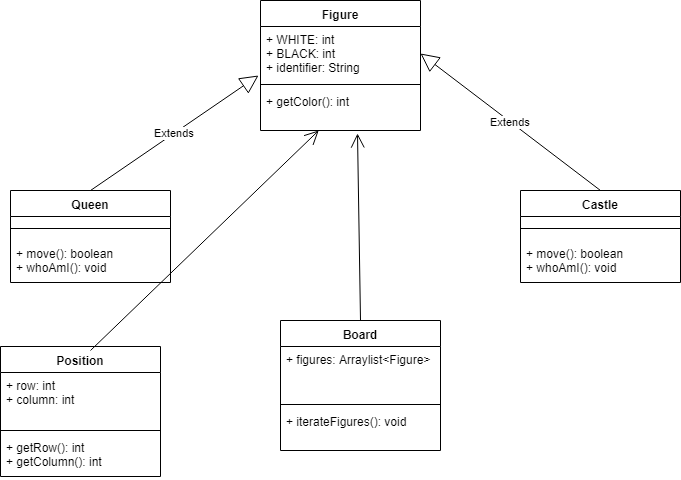

The diagram above was exported from draw.io. Its source (the exported page's mxGraphModel, read from the mxfile embedded in the PNG):
<mxGraphModel dx="1154" dy="766" grid="1" gridSize="10" guides="1" tooltips="1" connect="1" arrows="1" fold="1" page="1" pageScale="1" pageWidth="850" pageHeight="1100" math="0" shadow="0">
  <root>
    <mxCell id="0" />
    <mxCell id="1" parent="0" />
    <mxCell id="vy2NuUiYhS-r4vLd0qwk-5" value="Figure" style="swimlane;fontStyle=1;align=center;verticalAlign=top;childLayout=stackLayout;horizontal=1;startSize=26;horizontalStack=0;resizeParent=1;resizeParentMax=0;resizeLast=0;collapsible=1;marginBottom=0;" vertex="1" parent="1">
      <mxGeometry x="300" y="90" width="160" height="130" as="geometry" />
    </mxCell>
    <mxCell id="vy2NuUiYhS-r4vLd0qwk-6" value="+ WHITE: int&#10;+ BLACK: int&#10;+ identifier: String" style="text;strokeColor=none;fillColor=none;align=left;verticalAlign=top;spacingLeft=4;spacingRight=4;overflow=hidden;rotatable=0;points=[[0,0.5],[1,0.5]];portConstraint=eastwest;" vertex="1" parent="vy2NuUiYhS-r4vLd0qwk-5">
      <mxGeometry y="26" width="160" height="54" as="geometry" />
    </mxCell>
    <mxCell id="vy2NuUiYhS-r4vLd0qwk-7" value="" style="line;strokeWidth=1;fillColor=none;align=left;verticalAlign=middle;spacingTop=-1;spacingLeft=3;spacingRight=3;rotatable=0;labelPosition=right;points=[];portConstraint=eastwest;" vertex="1" parent="vy2NuUiYhS-r4vLd0qwk-5">
      <mxGeometry y="80" width="160" height="8" as="geometry" />
    </mxCell>
    <mxCell id="vy2NuUiYhS-r4vLd0qwk-8" value="+ getColor(): int" style="text;strokeColor=none;fillColor=none;align=left;verticalAlign=top;spacingLeft=4;spacingRight=4;overflow=hidden;rotatable=0;points=[[0,0.5],[1,0.5]];portConstraint=eastwest;" vertex="1" parent="vy2NuUiYhS-r4vLd0qwk-5">
      <mxGeometry y="88" width="160" height="42" as="geometry" />
    </mxCell>
    <mxCell id="vy2NuUiYhS-r4vLd0qwk-9" value="Queen" style="swimlane;fontStyle=1;align=center;verticalAlign=top;childLayout=stackLayout;horizontal=1;startSize=26;horizontalStack=0;resizeParent=1;resizeParentMax=0;resizeLast=0;collapsible=1;marginBottom=0;" vertex="1" parent="1">
      <mxGeometry x="50" y="280" width="160" height="92" as="geometry" />
    </mxCell>
    <mxCell id="vy2NuUiYhS-r4vLd0qwk-11" value="" style="line;strokeWidth=1;fillColor=none;align=left;verticalAlign=middle;spacingTop=-1;spacingLeft=3;spacingRight=3;rotatable=0;labelPosition=right;points=[];portConstraint=eastwest;" vertex="1" parent="vy2NuUiYhS-r4vLd0qwk-9">
      <mxGeometry y="26" width="160" height="24" as="geometry" />
    </mxCell>
    <mxCell id="vy2NuUiYhS-r4vLd0qwk-12" value="+ move(): boolean&#10;+ whoAmI(): void&#10;" style="text;strokeColor=none;fillColor=none;align=left;verticalAlign=top;spacingLeft=4;spacingRight=4;overflow=hidden;rotatable=0;points=[[0,0.5],[1,0.5]];portConstraint=eastwest;" vertex="1" parent="vy2NuUiYhS-r4vLd0qwk-9">
      <mxGeometry y="50" width="160" height="42" as="geometry" />
    </mxCell>
    <mxCell id="vy2NuUiYhS-r4vLd0qwk-17" value="Castle" style="swimlane;fontStyle=1;align=center;verticalAlign=top;childLayout=stackLayout;horizontal=1;startSize=26;horizontalStack=0;resizeParent=1;resizeParentMax=0;resizeLast=0;collapsible=1;marginBottom=0;" vertex="1" parent="1">
      <mxGeometry x="560" y="280" width="160" height="92" as="geometry" />
    </mxCell>
    <mxCell id="vy2NuUiYhS-r4vLd0qwk-18" value="" style="line;strokeWidth=1;fillColor=none;align=left;verticalAlign=middle;spacingTop=-1;spacingLeft=3;spacingRight=3;rotatable=0;labelPosition=right;points=[];portConstraint=eastwest;" vertex="1" parent="vy2NuUiYhS-r4vLd0qwk-17">
      <mxGeometry y="26" width="160" height="24" as="geometry" />
    </mxCell>
    <mxCell id="vy2NuUiYhS-r4vLd0qwk-19" value="+ move(): boolean&#10;+ whoAmI(): void&#10;" style="text;strokeColor=none;fillColor=none;align=left;verticalAlign=top;spacingLeft=4;spacingRight=4;overflow=hidden;rotatable=0;points=[[0,0.5],[1,0.5]];portConstraint=eastwest;" vertex="1" parent="vy2NuUiYhS-r4vLd0qwk-17">
      <mxGeometry y="50" width="160" height="42" as="geometry" />
    </mxCell>
    <mxCell id="vy2NuUiYhS-r4vLd0qwk-20" value="Extends" style="endArrow=block;endSize=16;endFill=0;html=1;exitX=0.5;exitY=0;exitDx=0;exitDy=0;entryX=-0.012;entryY=0.907;entryDx=0;entryDy=0;entryPerimeter=0;" edge="1" parent="1" source="vy2NuUiYhS-r4vLd0qwk-9" target="vy2NuUiYhS-r4vLd0qwk-6">
      <mxGeometry width="160" relative="1" as="geometry">
        <mxPoint x="50" y="400" as="sourcePoint" />
        <mxPoint x="210" y="400" as="targetPoint" />
      </mxGeometry>
    </mxCell>
    <mxCell id="vy2NuUiYhS-r4vLd0qwk-21" value="Extends" style="endArrow=block;endSize=16;endFill=0;html=1;exitX=0.5;exitY=0;exitDx=0;exitDy=0;entryX=1;entryY=0.5;entryDx=0;entryDy=0;" edge="1" parent="1" source="vy2NuUiYhS-r4vLd0qwk-17" target="vy2NuUiYhS-r4vLd0qwk-6">
      <mxGeometry width="160" relative="1" as="geometry">
        <mxPoint x="340" y="383.5" as="sourcePoint" />
        <mxPoint x="508" y="268.5" as="targetPoint" />
      </mxGeometry>
    </mxCell>
    <mxCell id="vy2NuUiYhS-r4vLd0qwk-22" value="Board" style="swimlane;fontStyle=1;align=center;verticalAlign=top;childLayout=stackLayout;horizontal=1;startSize=26;horizontalStack=0;resizeParent=1;resizeParentMax=0;resizeLast=0;collapsible=1;marginBottom=0;" vertex="1" parent="1">
      <mxGeometry x="320" y="410" width="160" height="130" as="geometry" />
    </mxCell>
    <mxCell id="vy2NuUiYhS-r4vLd0qwk-23" value="+ figures: Arraylist&lt;Figure&gt;" style="text;strokeColor=none;fillColor=none;align=left;verticalAlign=top;spacingLeft=4;spacingRight=4;overflow=hidden;rotatable=0;points=[[0,0.5],[1,0.5]];portConstraint=eastwest;" vertex="1" parent="vy2NuUiYhS-r4vLd0qwk-22">
      <mxGeometry y="26" width="160" height="54" as="geometry" />
    </mxCell>
    <mxCell id="vy2NuUiYhS-r4vLd0qwk-24" value="" style="line;strokeWidth=1;fillColor=none;align=left;verticalAlign=middle;spacingTop=-1;spacingLeft=3;spacingRight=3;rotatable=0;labelPosition=right;points=[];portConstraint=eastwest;" vertex="1" parent="vy2NuUiYhS-r4vLd0qwk-22">
      <mxGeometry y="80" width="160" height="8" as="geometry" />
    </mxCell>
    <mxCell id="vy2NuUiYhS-r4vLd0qwk-25" value="+ iterateFigures(): void" style="text;strokeColor=none;fillColor=none;align=left;verticalAlign=top;spacingLeft=4;spacingRight=4;overflow=hidden;rotatable=0;points=[[0,0.5],[1,0.5]];portConstraint=eastwest;" vertex="1" parent="vy2NuUiYhS-r4vLd0qwk-22">
      <mxGeometry y="88" width="160" height="42" as="geometry" />
    </mxCell>
    <mxCell id="vy2NuUiYhS-r4vLd0qwk-27" value="" style="endArrow=open;endFill=1;endSize=12;html=1;exitX=0.5;exitY=0;exitDx=0;exitDy=0;entryX=0.606;entryY=1.071;entryDx=0;entryDy=0;entryPerimeter=0;" edge="1" parent="1" source="vy2NuUiYhS-r4vLd0qwk-22" target="vy2NuUiYhS-r4vLd0qwk-8">
      <mxGeometry width="160" relative="1" as="geometry">
        <mxPoint x="370" y="360" as="sourcePoint" />
        <mxPoint x="530" y="360" as="targetPoint" />
      </mxGeometry>
    </mxCell>
    <mxCell id="vy2NuUiYhS-r4vLd0qwk-28" value="Position" style="swimlane;fontStyle=1;align=center;verticalAlign=top;childLayout=stackLayout;horizontal=1;startSize=26;horizontalStack=0;resizeParent=1;resizeParentMax=0;resizeLast=0;collapsible=1;marginBottom=0;" vertex="1" parent="1">
      <mxGeometry x="40" y="436" width="160" height="130" as="geometry" />
    </mxCell>
    <mxCell id="vy2NuUiYhS-r4vLd0qwk-29" value="+ row: int&#10;+ column: int&#10;" style="text;strokeColor=none;fillColor=none;align=left;verticalAlign=top;spacingLeft=4;spacingRight=4;overflow=hidden;rotatable=0;points=[[0,0.5],[1,0.5]];portConstraint=eastwest;" vertex="1" parent="vy2NuUiYhS-r4vLd0qwk-28">
      <mxGeometry y="26" width="160" height="54" as="geometry" />
    </mxCell>
    <mxCell id="vy2NuUiYhS-r4vLd0qwk-30" value="" style="line;strokeWidth=1;fillColor=none;align=left;verticalAlign=middle;spacingTop=-1;spacingLeft=3;spacingRight=3;rotatable=0;labelPosition=right;points=[];portConstraint=eastwest;" vertex="1" parent="vy2NuUiYhS-r4vLd0qwk-28">
      <mxGeometry y="80" width="160" height="8" as="geometry" />
    </mxCell>
    <mxCell id="vy2NuUiYhS-r4vLd0qwk-31" value="+ getRow(): int&#10;+ getColumn(): int&#10;" style="text;strokeColor=none;fillColor=none;align=left;verticalAlign=top;spacingLeft=4;spacingRight=4;overflow=hidden;rotatable=0;points=[[0,0.5],[1,0.5]];portConstraint=eastwest;" vertex="1" parent="vy2NuUiYhS-r4vLd0qwk-28">
      <mxGeometry y="88" width="160" height="42" as="geometry" />
    </mxCell>
    <mxCell id="vy2NuUiYhS-r4vLd0qwk-33" value="" style="endArrow=open;endFill=1;endSize=12;html=1;exitX=0.563;exitY=0.031;exitDx=0;exitDy=0;exitPerimeter=0;" edge="1" parent="1" source="vy2NuUiYhS-r4vLd0qwk-28" target="vy2NuUiYhS-r4vLd0qwk-8">
      <mxGeometry width="160" relative="1" as="geometry">
        <mxPoint x="293" y="423.5" as="sourcePoint" />
        <mxPoint x="290" y="236.5" as="targetPoint" />
      </mxGeometry>
    </mxCell>
  </root>
</mxGraphModel>